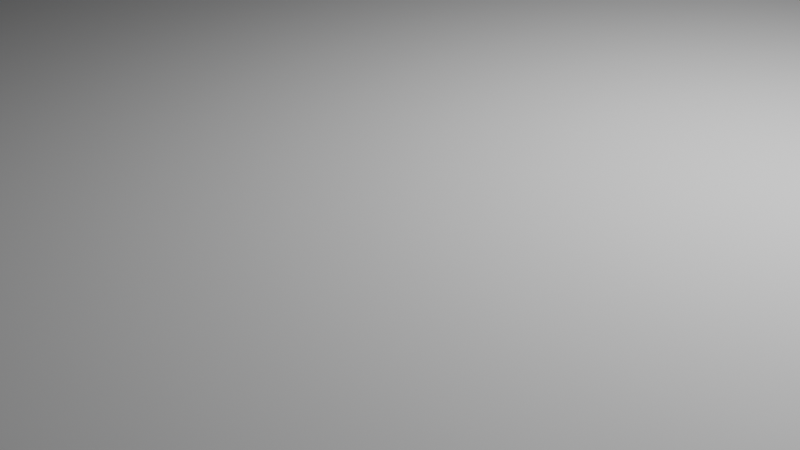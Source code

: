 # Source: CamBoards.blend  (saved by Blender 4.5.90; exported with 4.5.12 LTS)
import bpy
from mathutils import Matrix  # noqa: F401  (used for matrix-valued properties, if any)

bpy.ops.wm.read_factory_settings(use_empty=True)
scene = bpy.context.scene
scene.name = 'Scene'

# ---- collections
col_collection = bpy.data.collections.new('Collection'); scene.collection.children.link(col_collection)
col_camboard = bpy.data.collections.new('CamBoard'); scene.collection.children.link(col_camboard)
col_cam = bpy.data.collections.new('Cam')  # instanced only; not linked into the scene
col_lidars = bpy.data.collections.new('Lidars')  # instanced only; not linked into the scene

# ---- materials (node trees are filled in below, after node groups)
mat_pcb = bpy.data.materials.new('PCB')
mat_socket = bpy.data.materials.new('Socket')
mat_capacitor = bpy.data.materials.new('Capacitor')

# ---- material node trees
mat_socket.use_nodes = True; mat_socket.node_tree.nodes.clear()
_N = mat_socket.node_tree.nodes; _L = mat_socket.node_tree.links
n0 = _N.new('ShaderNodeBsdfPrincipled'); n0.name = 'Generico BSDF'; n0.location = (-200, 100)
n0.inputs[0].default_value = (0.06562, 0.06562, 0.06562, 1.0)
n1 = _N.new('ShaderNodeOutputMaterial'); n1.name = 'Uscita Materiale'; n1.location = (200, 100)
_L.new(n0.outputs[0], n1.inputs[0])
n1.is_active_output = True
mat_capacitor.use_nodes = True; mat_capacitor.node_tree.nodes.clear()
_N = mat_capacitor.node_tree.nodes; _L = mat_capacitor.node_tree.links
n0 = _N.new('ShaderNodeBsdfPrincipled'); n0.name = 'Generico BSDF'; n0.location = (-200, 100)
n0.inputs[0].default_value = (0.003468, 0.2558, 0.8016, 1.0)
n1 = _N.new('ShaderNodeOutputMaterial'); n1.name = 'Uscita Materiale'; n1.location = (200, 100)
_L.new(n0.outputs[0], n1.inputs[0])
n1.is_active_output = True

# ---- world
world_world = bpy.data.worlds.new('World'); scene.world = world_world
world_world.use_nodes = True; world_world.node_tree.nodes.clear()
_N = world_world.node_tree.nodes; _L = world_world.node_tree.links
n0 = _N.new('ShaderNodeOutputWorld'); n0.name = 'World Output'; n0.location = (200, 100)
n1 = _N.new('ShaderNodeBackground'); n1.name = 'Background'; n1.location = (-200, 100)
n1.inputs[0].default_value = (0.05088, 0.05088, 0.05088, 1.0)
_L.new(n1.outputs[0], n0.inputs[0])
n0.is_active_output = True
world_world.color = (0.05088, 0.05088, 0.05088)
world_world.sun_shadow_jitter_overblur = 0.0

# ---- cameras
cam_camera = bpy.data.cameras.new('Camera')
cam_camera.clip_end = 100.0
cam_camera.ortho_scale = 7.314

# ---- lights
light_light = bpy.data.lights.new('Light', 'POINT')
light_light.energy = 1000.0
light_light.shadow_soft_size = 0.1

# ---- meshes
me_cubo = bpy.data.meshes.new('Cubo')
me_cubo.from_pydata([(-0.5, -0.5, 0.0), (-0.5, -0.5, 1.0), (-0.5, 0.5, 0.0), (-0.5, 0.5, 1.0), (0.5, -0.5, 0.0), (0.5, -0.5, 1.0), (0.5, 0.5, 0.0), (0.5, 0.5, 1.0)], [], [(0, 1, 3, 2), (2, 3, 7, 6), (6, 7, 5, 4), (4, 5, 1, 0), (2, 6, 4, 0), (7, 3, 1, 5)])
_uv = me_cubo.uv_layers.new(name='Mappa UV')
_uv.uv.foreach_set('vector', [0.375, 0.0, 0.625, 0.0, 0.625, 0.25, 0.375, 0.25, 0.375, 0.25, 0.625, 0.25, 0.625, 0.5, 0.375, 0.5, 0.375, 0.5, 0.625, 0.5, 0.625, 0.75, 0.375, 0.75, 0.375, 0.75, 0.625, 0.75, 0.625, 1.0, 0.375, 1.0, 0.125, 0.5, 0.375, 0.5, 0.375, 0.75, 0.125, 0.75, 0.625, 0.5, 0.875, 0.5, 0.875, 0.75, 0.625, 0.75])
me_cubo.materials.append(mat_pcb)
me_cubo.update()
me_cubo_002 = bpy.data.meshes.new('Cubo.002')
me_cubo_002.from_pydata([(-0.5, -0.5, 0.0), (-0.5, -0.5, 1.0), (-0.5, 0.5, 0.0), (-0.5, 0.5, 1.0), (0.5, -0.5, 0.0), (0.5, -0.5, 1.0), (0.5, 0.5, 0.0), (0.5, 0.5, 1.0)], [], [(0, 1, 3, 2), (2, 3, 7, 6), (6, 7, 5, 4), (4, 5, 1, 0), (2, 6, 4, 0), (7, 3, 1, 5)])
_uv = me_cubo_002.uv_layers.new(name='Mappa UV')
_uv.uv.foreach_set('vector', [0.375, 0.0, 0.625, 0.0, 0.625, 0.25, 0.375, 0.25, 0.375, 0.25, 0.625, 0.25, 0.625, 0.5, 0.375, 0.5, 0.375, 0.5, 0.625, 0.5, 0.625, 0.75, 0.375, 0.75, 0.375, 0.75, 0.625, 0.75, 0.625, 1.0, 0.375, 1.0, 0.125, 0.5, 0.375, 0.5, 0.375, 0.75, 0.125, 0.75, 0.625, 0.5, 0.875, 0.5, 0.875, 0.75, 0.625, 0.75])
me_cubo_002.materials.append(mat_socket)
me_cubo_002.update()
me_cubo_003 = bpy.data.meshes.new('Cubo.003')
me_cubo_003.from_pydata([(-0.5, -0.5, 0.0), (-0.5, -0.5, 1.0), (-0.5, 0.5, 0.0), (-0.5, 0.5, 1.0), (0.5, -0.5, 0.0), (0.5, -0.5, 1.0), (0.5, 0.5, 0.0), (0.5, 0.5, 1.0)], [], [(0, 1, 3, 2), (2, 3, 7, 6), (6, 7, 5, 4), (4, 5, 1, 0), (2, 6, 4, 0), (7, 3, 1, 5)])
_uv = me_cubo_003.uv_layers.new(name='Mappa UV')
_uv.uv.foreach_set('vector', [0.375, 0.0, 0.625, 0.0, 0.625, 0.25, 0.375, 0.25, 0.375, 0.25, 0.625, 0.25, 0.625, 0.5, 0.375, 0.5, 0.375, 0.5, 0.625, 0.5, 0.625, 0.75, 0.375, 0.75, 0.375, 0.75, 0.625, 0.75, 0.625, 1.0, 0.375, 1.0, 0.125, 0.5, 0.375, 0.5, 0.375, 0.75, 0.125, 0.75, 0.625, 0.5, 0.875, 0.5, 0.875, 0.75, 0.625, 0.75])
me_cubo_003.materials.append(mat_socket)
me_cubo_003.update()
me_cubo_006 = bpy.data.meshes.new('Cubo.006')
me_cubo_006.from_pydata([(-0.5, -0.5, 0.0), (-0.5, -0.5, 1.0), (-0.5, 0.5, 0.0), (-0.5, 0.5, 1.0), (0.5, -0.5, 0.0), (0.5, -0.5, 1.0), (0.5, 0.5, 0.0), (0.5, 0.5, 1.0)], [], [(0, 1, 3, 2), (2, 3, 7, 6), (6, 7, 5, 4), (4, 5, 1, 0), (2, 6, 4, 0), (7, 3, 1, 5)])
_uv = me_cubo_006.uv_layers.new(name='Mappa UV')
_uv.uv.foreach_set('vector', [0.375, 0.0, 0.625, 0.0, 0.625, 0.25, 0.375, 0.25, 0.375, 0.25, 0.625, 0.25, 0.625, 0.5, 0.375, 0.5, 0.375, 0.5, 0.625, 0.5, 0.625, 0.75, 0.375, 0.75, 0.375, 0.75, 0.625, 0.75, 0.625, 1.0, 0.375, 1.0, 0.125, 0.5, 0.375, 0.5, 0.375, 0.75, 0.125, 0.75, 0.625, 0.5, 0.875, 0.5, 0.875, 0.75, 0.625, 0.75])
me_cubo_006.materials.append(mat_socket)
me_cubo_006.update()
me_cubo_007 = bpy.data.meshes.new('Cubo.007')
me_cubo_007.from_pydata([(-0.5, -0.5, 0.0), (-0.5, -0.5, 1.0), (-0.5, 0.5, 0.0), (-0.5, 0.5, 1.0), (0.5, -0.5, 0.0), (0.5, -0.5, 1.0), (0.5, 0.5, 0.0), (0.5, 0.5, 1.0)], [], [(0, 1, 3, 2), (2, 3, 7, 6), (6, 7, 5, 4), (4, 5, 1, 0), (2, 6, 4, 0), (7, 3, 1, 5)])
_uv = me_cubo_007.uv_layers.new(name='Mappa UV')
_uv.uv.foreach_set('vector', [0.375, 0.0, 0.625, 0.0, 0.625, 0.25, 0.375, 0.25, 0.375, 0.25, 0.625, 0.25, 0.625, 0.5, 0.375, 0.5, 0.375, 0.5, 0.625, 0.5, 0.625, 0.75, 0.375, 0.75, 0.375, 0.75, 0.625, 0.75, 0.625, 1.0, 0.375, 1.0, 0.125, 0.5, 0.375, 0.5, 0.375, 0.75, 0.125, 0.75, 0.625, 0.5, 0.875, 0.5, 0.875, 0.75, 0.625, 0.75])
me_cubo_007.materials.append(mat_socket)
me_cubo_007.update()
me_cubo_008 = bpy.data.meshes.new('Cubo.008')
me_cubo_008.from_pydata([(-0.5, -0.5, 0.0), (-0.5, -0.5, 1.0), (-0.5, 0.5, 0.0), (-0.5, 0.5, 1.0), (0.5, -0.5, 0.0), (0.5, -0.5, 1.0), (0.5, 0.5, 0.0), (0.5, 0.5, 1.0)], [], [(0, 1, 3, 2), (2, 3, 7, 6), (6, 7, 5, 4), (4, 5, 1, 0), (2, 6, 4, 0), (7, 3, 1, 5)])
_uv = me_cubo_008.uv_layers.new(name='Mappa UV')
_uv.uv.foreach_set('vector', [0.375, 0.0, 0.625, 0.0, 0.625, 0.25, 0.375, 0.25, 0.375, 0.25, 0.625, 0.25, 0.625, 0.5, 0.375, 0.5, 0.375, 0.5, 0.625, 0.5, 0.625, 0.75, 0.375, 0.75, 0.375, 0.75, 0.625, 0.75, 0.625, 1.0, 0.375, 1.0, 0.125, 0.5, 0.375, 0.5, 0.375, 0.75, 0.125, 0.75, 0.625, 0.5, 0.875, 0.5, 0.875, 0.75, 0.625, 0.75])
me_cubo_008.materials.append(mat_capacitor)
me_cubo_008.update()
me_cilindro_002 = bpy.data.meshes.new('Cilindro.002')
me_cilindro_002.from_pydata([(0.0, 0.5, 0.0), (0.0, 0.5, 1.0), (0.09755, 0.4904, 0.0), (0.09755, 0.4904, 1.0), (0.1913, 0.4619, 0.0), (0.1913, 0.4619, 1.0), (0.2778, 0.4157, 0.0), (0.2778, 0.4157, 1.0), (0.3536, 0.3536, 0.0), (0.3536, 0.3536, 1.0), (0.4157, 0.2778, 0.0), (0.4157, 0.2778, 1.0), (0.4619, 0.1913, 0.0), (0.4619, 0.1913, 1.0), (0.4904, 0.09755, 0.0), (0.4904, 0.09755, 1.0), (0.5, 0.0, 0.0), (0.5, 0.0, 1.0), (0.4904, -0.09755, 0.0), (0.4904, -0.09755, 1.0), (0.4619, -0.1913, 0.0), (0.4619, -0.1913, 1.0), (0.4157, -0.2778, 0.0), (0.4157, -0.2778, 1.0), (0.3536, -0.3536, 0.0), (0.3536, -0.3536, 1.0), (0.2778, -0.4157, 0.0), (0.2778, -0.4157, 1.0), (0.1913, -0.4619, 0.0), (0.1913, -0.4619, 1.0), (0.09755, -0.4904, 0.0), (0.09755, -0.4904, 1.0), (0.0, -0.5, 0.0), (0.0, -0.5, 1.0), (-0.09755, -0.4904, 0.0), (-0.09755, -0.4904, 1.0), (-0.1913, -0.4619, 0.0), (-0.1913, -0.4619, 1.0), (-0.2778, -0.4157, 0.0), (-0.2778, -0.4157, 1.0), (-0.3536, -0.3536, 0.0), (-0.3536, -0.3536, 1.0), (-0.4157, -0.2778, 0.0), (-0.4157, -0.2778, 1.0), (-0.4619, -0.1913, 0.0), (-0.4619, -0.1913, 1.0), (-0.4904, -0.09755, 0.0), (-0.4904, -0.09755, 1.0), (-0.5, 0.0, 0.0), (-0.5, 0.0, 1.0), (-0.4904, 0.09755, 0.0), (-0.4904, 0.09755, 1.0), (-0.4619, 0.1913, 0.0), (-0.4619, 0.1913, 1.0), (-0.4157, 0.2778, 0.0), (-0.4157, 0.2778, 1.0), (-0.3536, 0.3536, 0.0), (-0.3536, 0.3536, 1.0), (-0.2778, 0.4157, 0.0), (-0.2778, 0.4157, 1.0), (-0.1913, 0.4619, 0.0), (-0.1913, 0.4619, 1.0), (-0.09755, 0.4904, 0.0), (-0.09755, 0.4904, 1.0)], [], [(0, 1, 3, 2), (2, 3, 5, 4), (4, 5, 7, 6), (6, 7, 9, 8), (8, 9, 11, 10), (10, 11, 13, 12), (12, 13, 15, 14), (14, 15, 17, 16), (16, 17, 19, 18), (18, 19, 21, 20), (20, 21, 23, 22), (22, 23, 25, 24), (24, 25, 27, 26), (26, 27, 29, 28), (28, 29, 31, 30), (30, 31, 33, 32), (32, 33, 35, 34), (34, 35, 37, 36), (36, 37, 39, 38), (38, 39, 41, 40), (40, 41, 43, 42), (42, 43, 45, 44), (44, 45, 47, 46), (46, 47, 49, 48), (48, 49, 51, 50), (50, 51, 53, 52), (52, 53, 55, 54), (54, 55, 57, 56), (56, 57, 59, 58), (58, 59, 61, 60), (3, 1, 63, 61, 59, 57, 55, 53, 51, 49, 47, 45, 43, 41, 39, 37, 35, 33, 31, 29, 27, 25, 23, 21, 19, 17, 15, 13, 11, 9, 7, 5), (60, 61, 63, 62), (62, 63, 1, 0), (0, 2, 4, 6, 8, 10, 12, 14, 16, 18, 20, 22, 24, 26, 28, 30, 32, 34, 36, 38, 40, 42, 44, 46, 48, 50, 52, 54, 56, 58, 60, 62)])
_uv = me_cilindro_002.uv_layers.new(name='Mappa UV')
_uv.uv.foreach_set('vector', [1.0, 0.5, 1.0, 1.0, 0.9688, 1.0, 0.9688, 0.5, 0.9688, 0.5, 0.9688, 1.0, 0.9375, 1.0, 0.9375, 0.5, 0.9375, 0.5, 0.9375, 1.0, 0.9062, 1.0, 0.9062, 0.5, 0.9062, 0.5, 0.9062, 1.0, 0.875, 1.0, 0.875, 0.5, 0.875, 0.5, 0.875, 1.0, 0.8438, 1.0, 0.8438, 0.5, 0.8438, 0.5, 0.8438, 1.0, 0.8125, 1.0, 0.8125, 0.5, 0.8125, 0.5, 0.8125, 1.0, 0.7812, 1.0, 0.7812, 0.5, 0.7812, 0.5, 0.7812, 1.0, 0.75, 1.0, 0.75, 0.5, 0.75, 0.5, 0.75, 1.0, 0.7188, 1.0, 0.7188, 0.5, 0.7188, 0.5, 0.7188, 1.0, 0.6875, 1.0, 0.6875, 0.5, 0.6875, 0.5, 0.6875, 1.0, 0.6562, 1.0, 0.6562, 0.5, 0.6562, 0.5, 0.6562, 1.0, 0.625, 1.0, 0.625, 0.5, 0.625, 0.5, 0.625, 1.0, 0.5938, 1.0, 0.5938, 0.5, 0.5938, 0.5, 0.5938, 1.0, 0.5625, 1.0, 0.5625, 0.5, 0.5625, 0.5, 0.5625, 1.0, 0.5312, 1.0, 0.5312, 0.5, 0.5312, 0.5, 0.5312, 1.0, 0.5, 1.0, 0.5, 0.5, 0.5, 0.5, 0.5, 1.0, 0.4688, 1.0, 0.4688, 0.5, 0.4688, 0.5, 0.4688, 1.0, 0.4375, 1.0, 0.4375, 0.5, 0.4375, 0.5, 0.4375, 1.0, 0.4062, 1.0, 0.4062, 0.5, 0.4062, 0.5, 0.4062, 1.0, 0.375, 1.0, 0.375, 0.5, 0.375, 0.5, 0.375, 1.0, 0.3438, 1.0, 0.3438, 0.5, 0.3438, 0.5, 0.3438, 1.0, 0.3125, 1.0, 0.3125, 0.5, 0.3125, 0.5, 0.3125, 1.0, 0.2812, 1.0, 0.2812, 0.5, 0.2812, 0.5, 0.2812, 1.0, 0.25, 1.0, 0.25, 0.5, 0.25, 0.5, 0.25, 1.0, 0.2188, 1.0, 0.2188, 0.5, 0.2188, 0.5, 0.2188, 1.0, 0.1875, 1.0, 0.1875, 0.5, 0.1875, 0.5, 0.1875, 1.0, 0.1562, 1.0, 0.1562, 0.5, 0.1562, 0.5, 0.1562, 1.0, 0.125, 1.0, 0.125, 0.5, 0.125, 0.5, 0.125, 1.0, 0.09375, 1.0, 0.09375, 0.5, 0.09375, 0.5, 0.09375, 1.0, 0.0625, 1.0, 0.0625, 0.5, 0.2968, 0.4854, 0.25, 0.49, 0.2032, 0.4854, 0.1582, 0.4717, 0.1167, 0.4496, 0.08029, 0.4197, 0.05045, 0.3833, 0.02827, 0.3418, 0.01461, 0.2968, 0.01, 0.25, 0.01461, 0.2032, 0.02827, 0.1582, 0.05045, 0.1167, 0.08029, 0.08029, 0.1167, 0.05045, 0.1582, 0.02827, 0.2032, 0.01461, 0.25, 0.01, 0.2968, 0.01461, 0.3418, 0.02827, 0.3833, 0.05045, 0.4197, 0.08029, 0.4496, 0.1167, 0.4717, 0.1582, 0.4854, 0.2032, 0.49, 0.25, 0.4854, 0.2968, 0.4717, 0.3418, 0.4496, 0.3833, 0.4197, 0.4197, 0.3833, 0.4496, 0.3418, 0.4717, 0.0625, 0.5, 0.0625, 1.0, 0.03125, 1.0, 0.03125, 0.5, 0.03125, 0.5, 0.03125, 1.0, 0.0, 1.0, 0.0, 0.5, 0.75, 0.49, 0.7968, 0.4854, 0.8418, 0.4717, 0.8833, 0.4496, 0.9197, 0.4197, 0.9496, 0.3833, 0.9717, 0.3418, 0.9854, 0.2968, 0.99, 0.25, 0.9854, 0.2032, 0.9717, 0.1582, 0.9496, 0.1167, 0.9197, 0.08029, 0.8833, 0.05045, 0.8418, 0.02827, 0.7968, 0.01461, 0.75, 0.01, 0.7032, 0.01461, 0.6582, 0.02827, 0.6167, 0.05045, 0.5803, 0.08029, 0.5504, 0.1167, 0.5283, 0.1582, 0.5146, 0.2032, 0.51, 0.25, 0.5146, 0.2968, 0.5283, 0.3418, 0.5504, 0.3833, 0.5803, 0.4197, 0.6167, 0.4496, 0.6582, 0.4717, 0.7032, 0.4854])
me_cilindro_002.materials.append(mat_capacitor)
me_cilindro_002.update()
me_cilindro_001 = bpy.data.meshes.new('Cilindro.001')
me_cilindro_001.from_pydata([(0.0, 0.5, 0.0), (0.0, 0.5, 1.0), (0.09755, 0.4904, 0.0), (0.09755, 0.4904, 1.0), (0.1913, 0.4619, 0.0), (0.1913, 0.4619, 1.0), (0.2778, 0.4157, 0.0), (0.2778, 0.4157, 1.0), (0.3536, 0.3536, 0.0), (0.3536, 0.3536, 1.0), (0.4157, 0.2778, 0.0), (0.4157, 0.2778, 1.0), (0.4619, 0.1913, 0.0), (0.4619, 0.1913, 1.0), (0.4904, 0.09755, 0.0), (0.4904, 0.09755, 1.0), (0.5, 0.0, 0.0), (0.5, 0.0, 1.0), (0.4904, -0.09755, 0.0), (0.4904, -0.09755, 1.0), (0.4619, -0.1913, 0.0), (0.4619, -0.1913, 1.0), (0.4157, -0.2778, 0.0), (0.4157, -0.2778, 1.0), (0.3536, -0.3536, 0.0), (0.3536, -0.3536, 1.0), (0.2778, -0.4157, 0.0), (0.2778, -0.4157, 1.0), (0.1913, -0.4619, 0.0), (0.1913, -0.4619, 1.0), (0.09755, -0.4904, 0.0), (0.09755, -0.4904, 1.0), (0.0, -0.5, 0.0), (0.0, -0.5, 1.0), (-0.09755, -0.4904, 0.0), (-0.09755, -0.4904, 1.0), (-0.1913, -0.4619, 0.0), (-0.1913, -0.4619, 1.0), (-0.2778, -0.4157, 0.0), (-0.2778, -0.4157, 1.0), (-0.3536, -0.3536, 0.0), (-0.3536, -0.3536, 1.0), (-0.4157, -0.2778, 0.0), (-0.4157, -0.2778, 1.0), (-0.4619, -0.1913, 0.0), (-0.4619, -0.1913, 1.0), (-0.4904, -0.09755, 0.0), (-0.4904, -0.09755, 1.0), (-0.5, 0.0, 0.0), (-0.5, 0.0, 1.0), (-0.4904, 0.09755, 0.0), (-0.4904, 0.09755, 1.0), (-0.4619, 0.1913, 0.0), (-0.4619, 0.1913, 1.0), (-0.4157, 0.2778, 0.0), (-0.4157, 0.2778, 1.0), (-0.3536, 0.3536, 0.0), (-0.3536, 0.3536, 1.0), (-0.2778, 0.4157, 0.0), (-0.2778, 0.4157, 1.0), (-0.1913, 0.4619, 0.0), (-0.1913, 0.4619, 1.0), (-0.09755, 0.4904, 0.0), (-0.09755, 0.4904, 1.0)], [], [(0, 1, 3, 2), (2, 3, 5, 4), (4, 5, 7, 6), (6, 7, 9, 8), (8, 9, 11, 10), (10, 11, 13, 12), (12, 13, 15, 14), (14, 15, 17, 16), (16, 17, 19, 18), (18, 19, 21, 20), (20, 21, 23, 22), (22, 23, 25, 24), (24, 25, 27, 26), (26, 27, 29, 28), (28, 29, 31, 30), (30, 31, 33, 32), (32, 33, 35, 34), (34, 35, 37, 36), (36, 37, 39, 38), (38, 39, 41, 40), (40, 41, 43, 42), (42, 43, 45, 44), (44, 45, 47, 46), (46, 47, 49, 48), (48, 49, 51, 50), (50, 51, 53, 52), (52, 53, 55, 54), (54, 55, 57, 56), (56, 57, 59, 58), (58, 59, 61, 60), (3, 1, 63, 61, 59, 57, 55, 53, 51, 49, 47, 45, 43, 41, 39, 37, 35, 33, 31, 29, 27, 25, 23, 21, 19, 17, 15, 13, 11, 9, 7, 5), (60, 61, 63, 62), (62, 63, 1, 0), (0, 2, 4, 6, 8, 10, 12, 14, 16, 18, 20, 22, 24, 26, 28, 30, 32, 34, 36, 38, 40, 42, 44, 46, 48, 50, 52, 54, 56, 58, 60, 62)])
_uv = me_cilindro_001.uv_layers.new(name='Mappa UV')
_uv.uv.foreach_set('vector', [1.0, 0.5, 1.0, 1.0, 0.9688, 1.0, 0.9688, 0.5, 0.9688, 0.5, 0.9688, 1.0, 0.9375, 1.0, 0.9375, 0.5, 0.9375, 0.5, 0.9375, 1.0, 0.9062, 1.0, 0.9062, 0.5, 0.9062, 0.5, 0.9062, 1.0, 0.875, 1.0, 0.875, 0.5, 0.875, 0.5, 0.875, 1.0, 0.8438, 1.0, 0.8438, 0.5, 0.8438, 0.5, 0.8438, 1.0, 0.8125, 1.0, 0.8125, 0.5, 0.8125, 0.5, 0.8125, 1.0, 0.7812, 1.0, 0.7812, 0.5, 0.7812, 0.5, 0.7812, 1.0, 0.75, 1.0, 0.75, 0.5, 0.75, 0.5, 0.75, 1.0, 0.7188, 1.0, 0.7188, 0.5, 0.7188, 0.5, 0.7188, 1.0, 0.6875, 1.0, 0.6875, 0.5, 0.6875, 0.5, 0.6875, 1.0, 0.6562, 1.0, 0.6562, 0.5, 0.6562, 0.5, 0.6562, 1.0, 0.625, 1.0, 0.625, 0.5, 0.625, 0.5, 0.625, 1.0, 0.5938, 1.0, 0.5938, 0.5, 0.5938, 0.5, 0.5938, 1.0, 0.5625, 1.0, 0.5625, 0.5, 0.5625, 0.5, 0.5625, 1.0, 0.5312, 1.0, 0.5312, 0.5, 0.5312, 0.5, 0.5312, 1.0, 0.5, 1.0, 0.5, 0.5, 0.5, 0.5, 0.5, 1.0, 0.4688, 1.0, 0.4688, 0.5, 0.4688, 0.5, 0.4688, 1.0, 0.4375, 1.0, 0.4375, 0.5, 0.4375, 0.5, 0.4375, 1.0, 0.4062, 1.0, 0.4062, 0.5, 0.4062, 0.5, 0.4062, 1.0, 0.375, 1.0, 0.375, 0.5, 0.375, 0.5, 0.375, 1.0, 0.3438, 1.0, 0.3438, 0.5, 0.3438, 0.5, 0.3438, 1.0, 0.3125, 1.0, 0.3125, 0.5, 0.3125, 0.5, 0.3125, 1.0, 0.2812, 1.0, 0.2812, 0.5, 0.2812, 0.5, 0.2812, 1.0, 0.25, 1.0, 0.25, 0.5, 0.25, 0.5, 0.25, 1.0, 0.2188, 1.0, 0.2188, 0.5, 0.2188, 0.5, 0.2188, 1.0, 0.1875, 1.0, 0.1875, 0.5, 0.1875, 0.5, 0.1875, 1.0, 0.1562, 1.0, 0.1562, 0.5, 0.1562, 0.5, 0.1562, 1.0, 0.125, 1.0, 0.125, 0.5, 0.125, 0.5, 0.125, 1.0, 0.09375, 1.0, 0.09375, 0.5, 0.09375, 0.5, 0.09375, 1.0, 0.0625, 1.0, 0.0625, 0.5, 0.2968, 0.4854, 0.25, 0.49, 0.2032, 0.4854, 0.1582, 0.4717, 0.1167, 0.4496, 0.08029, 0.4197, 0.05045, 0.3833, 0.02827, 0.3418, 0.01461, 0.2968, 0.01, 0.25, 0.01461, 0.2032, 0.02827, 0.1582, 0.05045, 0.1167, 0.08029, 0.08029, 0.1167, 0.05045, 0.1582, 0.02827, 0.2032, 0.01461, 0.25, 0.01, 0.2968, 0.01461, 0.3418, 0.02827, 0.3833, 0.05045, 0.4197, 0.08029, 0.4496, 0.1167, 0.4717, 0.1582, 0.4854, 0.2032, 0.49, 0.25, 0.4854, 0.2968, 0.4717, 0.3418, 0.4496, 0.3833, 0.4197, 0.4197, 0.3833, 0.4496, 0.3418, 0.4717, 0.0625, 0.5, 0.0625, 1.0, 0.03125, 1.0, 0.03125, 0.5, 0.03125, 0.5, 0.03125, 1.0, 0.0, 1.0, 0.0, 0.5, 0.75, 0.49, 0.7968, 0.4854, 0.8418, 0.4717, 0.8833, 0.4496, 0.9197, 0.4197, 0.9496, 0.3833, 0.9717, 0.3418, 0.9854, 0.2968, 0.99, 0.25, 0.9854, 0.2032, 0.9717, 0.1582, 0.9496, 0.1167, 0.9197, 0.08029, 0.8833, 0.05045, 0.8418, 0.02827, 0.7968, 0.01461, 0.75, 0.01, 0.7032, 0.01461, 0.6582, 0.02827, 0.6167, 0.05045, 0.5803, 0.08029, 0.5504, 0.1167, 0.5283, 0.1582, 0.5146, 0.2032, 0.51, 0.25, 0.5146, 0.2968, 0.5283, 0.3418, 0.5504, 0.3833, 0.5803, 0.4197, 0.6167, 0.4496, 0.6582, 0.4717, 0.7032, 0.4854])
me_cilindro_001.materials.append(mat_capacitor)
me_cilindro_001.update()
me_cilindro_003 = bpy.data.meshes.new('Cilindro.003')
me_cilindro_003.from_pydata([(0.0, 0.5, 0.0), (0.0, 0.5, 1.0), (0.09755, 0.4904, 0.0), (0.09755, 0.4904, 1.0), (0.1913, 0.4619, 0.0), (0.1913, 0.4619, 1.0), (0.2778, 0.4157, 0.0), (0.2778, 0.4157, 1.0), (0.3536, 0.3536, 0.0), (0.3536, 0.3536, 1.0), (0.4157, 0.2778, 0.0), (0.4157, 0.2778, 1.0), (0.4619, 0.1913, 0.0), (0.4619, 0.1913, 1.0), (0.4904, 0.09755, 0.0), (0.4904, 0.09755, 1.0), (0.5, 0.0, 0.0), (0.5, 0.0, 1.0), (0.4904, -0.09755, 0.0), (0.4904, -0.09755, 1.0), (0.4619, -0.1913, 0.0), (0.4619, -0.1913, 1.0), (0.4157, -0.2778, 0.0), (0.4157, -0.2778, 1.0), (0.3536, -0.3536, 0.0), (0.3536, -0.3536, 1.0), (0.2778, -0.4157, 0.0), (0.2778, -0.4157, 1.0), (0.1913, -0.4619, 0.0), (0.1913, -0.4619, 1.0), (0.09755, -0.4904, 0.0), (0.09755, -0.4904, 1.0), (0.0, -0.5, 0.0), (0.0, -0.5, 1.0), (-0.09755, -0.4904, 0.0), (-0.09755, -0.4904, 1.0), (-0.1913, -0.4619, 0.0), (-0.1913, -0.4619, 1.0), (-0.2778, -0.4157, 0.0), (-0.2778, -0.4157, 1.0), (-0.3536, -0.3536, 0.0), (-0.3536, -0.3536, 1.0), (-0.4157, -0.2778, 0.0), (-0.4157, -0.2778, 1.0), (-0.4619, -0.1913, 0.0), (-0.4619, -0.1913, 1.0), (-0.4904, -0.09755, 0.0), (-0.4904, -0.09755, 1.0), (-0.5, 0.0, 0.0), (-0.5, 0.0, 1.0), (-0.4904, 0.09755, 0.0), (-0.4904, 0.09755, 1.0), (-0.4619, 0.1913, 0.0), (-0.4619, 0.1913, 1.0), (-0.4157, 0.2778, 0.0), (-0.4157, 0.2778, 1.0), (-0.3536, 0.3536, 0.0), (-0.3536, 0.3536, 1.0), (-0.2778, 0.4157, 0.0), (-0.2778, 0.4157, 1.0), (-0.1913, 0.4619, 0.0), (-0.1913, 0.4619, 1.0), (-0.09755, 0.4904, 0.0), (-0.09755, 0.4904, 1.0)], [], [(0, 1, 3, 2), (2, 3, 5, 4), (4, 5, 7, 6), (6, 7, 9, 8), (8, 9, 11, 10), (10, 11, 13, 12), (12, 13, 15, 14), (14, 15, 17, 16), (16, 17, 19, 18), (18, 19, 21, 20), (20, 21, 23, 22), (22, 23, 25, 24), (24, 25, 27, 26), (26, 27, 29, 28), (28, 29, 31, 30), (30, 31, 33, 32), (32, 33, 35, 34), (34, 35, 37, 36), (36, 37, 39, 38), (38, 39, 41, 40), (40, 41, 43, 42), (42, 43, 45, 44), (44, 45, 47, 46), (46, 47, 49, 48), (48, 49, 51, 50), (50, 51, 53, 52), (52, 53, 55, 54), (54, 55, 57, 56), (56, 57, 59, 58), (58, 59, 61, 60), (3, 1, 63, 61, 59, 57, 55, 53, 51, 49, 47, 45, 43, 41, 39, 37, 35, 33, 31, 29, 27, 25, 23, 21, 19, 17, 15, 13, 11, 9, 7, 5), (60, 61, 63, 62), (62, 63, 1, 0), (0, 2, 4, 6, 8, 10, 12, 14, 16, 18, 20, 22, 24, 26, 28, 30, 32, 34, 36, 38, 40, 42, 44, 46, 48, 50, 52, 54, 56, 58, 60, 62)])
_uv = me_cilindro_003.uv_layers.new(name='Mappa UV')
_uv.uv.foreach_set('vector', [1.0, 0.5, 1.0, 1.0, 0.9688, 1.0, 0.9688, 0.5, 0.9688, 0.5, 0.9688, 1.0, 0.9375, 1.0, 0.9375, 0.5, 0.9375, 0.5, 0.9375, 1.0, 0.9062, 1.0, 0.9062, 0.5, 0.9062, 0.5, 0.9062, 1.0, 0.875, 1.0, 0.875, 0.5, 0.875, 0.5, 0.875, 1.0, 0.8438, 1.0, 0.8438, 0.5, 0.8438, 0.5, 0.8438, 1.0, 0.8125, 1.0, 0.8125, 0.5, 0.8125, 0.5, 0.8125, 1.0, 0.7812, 1.0, 0.7812, 0.5, 0.7812, 0.5, 0.7812, 1.0, 0.75, 1.0, 0.75, 0.5, 0.75, 0.5, 0.75, 1.0, 0.7188, 1.0, 0.7188, 0.5, 0.7188, 0.5, 0.7188, 1.0, 0.6875, 1.0, 0.6875, 0.5, 0.6875, 0.5, 0.6875, 1.0, 0.6562, 1.0, 0.6562, 0.5, 0.6562, 0.5, 0.6562, 1.0, 0.625, 1.0, 0.625, 0.5, 0.625, 0.5, 0.625, 1.0, 0.5938, 1.0, 0.5938, 0.5, 0.5938, 0.5, 0.5938, 1.0, 0.5625, 1.0, 0.5625, 0.5, 0.5625, 0.5, 0.5625, 1.0, 0.5312, 1.0, 0.5312, 0.5, 0.5312, 0.5, 0.5312, 1.0, 0.5, 1.0, 0.5, 0.5, 0.5, 0.5, 0.5, 1.0, 0.4688, 1.0, 0.4688, 0.5, 0.4688, 0.5, 0.4688, 1.0, 0.4375, 1.0, 0.4375, 0.5, 0.4375, 0.5, 0.4375, 1.0, 0.4062, 1.0, 0.4062, 0.5, 0.4062, 0.5, 0.4062, 1.0, 0.375, 1.0, 0.375, 0.5, 0.375, 0.5, 0.375, 1.0, 0.3438, 1.0, 0.3438, 0.5, 0.3438, 0.5, 0.3438, 1.0, 0.3125, 1.0, 0.3125, 0.5, 0.3125, 0.5, 0.3125, 1.0, 0.2812, 1.0, 0.2812, 0.5, 0.2812, 0.5, 0.2812, 1.0, 0.25, 1.0, 0.25, 0.5, 0.25, 0.5, 0.25, 1.0, 0.2188, 1.0, 0.2188, 0.5, 0.2188, 0.5, 0.2188, 1.0, 0.1875, 1.0, 0.1875, 0.5, 0.1875, 0.5, 0.1875, 1.0, 0.1562, 1.0, 0.1562, 0.5, 0.1562, 0.5, 0.1562, 1.0, 0.125, 1.0, 0.125, 0.5, 0.125, 0.5, 0.125, 1.0, 0.09375, 1.0, 0.09375, 0.5, 0.09375, 0.5, 0.09375, 1.0, 0.0625, 1.0, 0.0625, 0.5, 0.2968, 0.4854, 0.25, 0.49, 0.2032, 0.4854, 0.1582, 0.4717, 0.1167, 0.4496, 0.08029, 0.4197, 0.05045, 0.3833, 0.02827, 0.3418, 0.01461, 0.2968, 0.01, 0.25, 0.01461, 0.2032, 0.02827, 0.1582, 0.05045, 0.1167, 0.08029, 0.08029, 0.1167, 0.05045, 0.1582, 0.02827, 0.2032, 0.01461, 0.25, 0.01, 0.2968, 0.01461, 0.3418, 0.02827, 0.3833, 0.05045, 0.4197, 0.08029, 0.4496, 0.1167, 0.4717, 0.1582, 0.4854, 0.2032, 0.49, 0.25, 0.4854, 0.2968, 0.4717, 0.3418, 0.4496, 0.3833, 0.4197, 0.4197, 0.3833, 0.4496, 0.3418, 0.4717, 0.0625, 0.5, 0.0625, 1.0, 0.03125, 1.0, 0.03125, 0.5, 0.03125, 0.5, 0.03125, 1.0, 0.0, 1.0, 0.0, 0.5, 0.75, 0.49, 0.7968, 0.4854, 0.8418, 0.4717, 0.8833, 0.4496, 0.9197, 0.4197, 0.9496, 0.3833, 0.9717, 0.3418, 0.9854, 0.2968, 0.99, 0.25, 0.9854, 0.2032, 0.9717, 0.1582, 0.9496, 0.1167, 0.9197, 0.08029, 0.8833, 0.05045, 0.8418, 0.02827, 0.7968, 0.01461, 0.75, 0.01, 0.7032, 0.01461, 0.6582, 0.02827, 0.6167, 0.05045, 0.5803, 0.08029, 0.5504, 0.1167, 0.5283, 0.1582, 0.5146, 0.2032, 0.51, 0.25, 0.5146, 0.2968, 0.5283, 0.3418, 0.5504, 0.3833, 0.5803, 0.4197, 0.6167, 0.4496, 0.6582, 0.4717, 0.7032, 0.4854])
me_cilindro_003.materials.append(mat_capacitor)
me_cilindro_003.update()
me_cilindro_004 = bpy.data.meshes.new('Cilindro.004')
me_cilindro_004.from_pydata([(0.0, 0.5, 0.0), (0.0, 0.5, 1.0), (0.09755, 0.4904, 0.0), (0.09755, 0.4904, 1.0), (0.1913, 0.4619, 0.0), (0.1913, 0.4619, 1.0), (0.2778, 0.4157, 0.0), (0.2778, 0.4157, 1.0), (0.3536, 0.3536, 0.0), (0.3536, 0.3536, 1.0), (0.4157, 0.2778, 0.0), (0.4157, 0.2778, 1.0), (0.4619, 0.1913, 0.0), (0.4619, 0.1913, 1.0), (0.4904, 0.09755, 0.0), (0.4904, 0.09755, 1.0), (0.5, 0.0, 0.0), (0.5, 0.0, 1.0), (0.4904, -0.09755, 0.0), (0.4904, -0.09755, 1.0), (0.4619, -0.1913, 0.0), (0.4619, -0.1913, 1.0), (0.4157, -0.2778, 0.0), (0.4157, -0.2778, 1.0), (0.3536, -0.3536, 0.0), (0.3536, -0.3536, 1.0), (0.2778, -0.4157, 0.0), (0.2778, -0.4157, 1.0), (0.1913, -0.4619, 0.0), (0.1913, -0.4619, 1.0), (0.09755, -0.4904, 0.0), (0.09755, -0.4904, 1.0), (0.0, -0.5, 0.0), (0.0, -0.5, 1.0), (-0.09755, -0.4904, 0.0), (-0.09755, -0.4904, 1.0), (-0.1913, -0.4619, 0.0), (-0.1913, -0.4619, 1.0), (-0.2778, -0.4157, 0.0), (-0.2778, -0.4157, 1.0), (-0.3536, -0.3536, 0.0), (-0.3536, -0.3536, 1.0), (-0.4157, -0.2778, 0.0), (-0.4157, -0.2778, 1.0), (-0.4619, -0.1913, 0.0), (-0.4619, -0.1913, 1.0), (-0.4904, -0.09755, 0.0), (-0.4904, -0.09755, 1.0), (-0.5, 0.0, 0.0), (-0.5, 0.0, 1.0), (-0.4904, 0.09755, 0.0), (-0.4904, 0.09755, 1.0), (-0.4619, 0.1913, 0.0), (-0.4619, 0.1913, 1.0), (-0.4157, 0.2778, 0.0), (-0.4157, 0.2778, 1.0), (-0.3536, 0.3536, 0.0), (-0.3536, 0.3536, 1.0), (-0.2778, 0.4157, 0.0), (-0.2778, 0.4157, 1.0), (-0.1913, 0.4619, 0.0), (-0.1913, 0.4619, 1.0), (-0.09755, 0.4904, 0.0), (-0.09755, 0.4904, 1.0)], [], [(0, 1, 3, 2), (2, 3, 5, 4), (4, 5, 7, 6), (6, 7, 9, 8), (8, 9, 11, 10), (10, 11, 13, 12), (12, 13, 15, 14), (14, 15, 17, 16), (16, 17, 19, 18), (18, 19, 21, 20), (20, 21, 23, 22), (22, 23, 25, 24), (24, 25, 27, 26), (26, 27, 29, 28), (28, 29, 31, 30), (30, 31, 33, 32), (32, 33, 35, 34), (34, 35, 37, 36), (36, 37, 39, 38), (38, 39, 41, 40), (40, 41, 43, 42), (42, 43, 45, 44), (44, 45, 47, 46), (46, 47, 49, 48), (48, 49, 51, 50), (50, 51, 53, 52), (52, 53, 55, 54), (54, 55, 57, 56), (56, 57, 59, 58), (58, 59, 61, 60), (3, 1, 63, 61, 59, 57, 55, 53, 51, 49, 47, 45, 43, 41, 39, 37, 35, 33, 31, 29, 27, 25, 23, 21, 19, 17, 15, 13, 11, 9, 7, 5), (60, 61, 63, 62), (62, 63, 1, 0), (0, 2, 4, 6, 8, 10, 12, 14, 16, 18, 20, 22, 24, 26, 28, 30, 32, 34, 36, 38, 40, 42, 44, 46, 48, 50, 52, 54, 56, 58, 60, 62)])
_uv = me_cilindro_004.uv_layers.new(name='Mappa UV')
_uv.uv.foreach_set('vector', [1.0, 0.5, 1.0, 1.0, 0.9688, 1.0, 0.9688, 0.5, 0.9688, 0.5, 0.9688, 1.0, 0.9375, 1.0, 0.9375, 0.5, 0.9375, 0.5, 0.9375, 1.0, 0.9062, 1.0, 0.9062, 0.5, 0.9062, 0.5, 0.9062, 1.0, 0.875, 1.0, 0.875, 0.5, 0.875, 0.5, 0.875, 1.0, 0.8438, 1.0, 0.8438, 0.5, 0.8438, 0.5, 0.8438, 1.0, 0.8125, 1.0, 0.8125, 0.5, 0.8125, 0.5, 0.8125, 1.0, 0.7812, 1.0, 0.7812, 0.5, 0.7812, 0.5, 0.7812, 1.0, 0.75, 1.0, 0.75, 0.5, 0.75, 0.5, 0.75, 1.0, 0.7188, 1.0, 0.7188, 0.5, 0.7188, 0.5, 0.7188, 1.0, 0.6875, 1.0, 0.6875, 0.5, 0.6875, 0.5, 0.6875, 1.0, 0.6562, 1.0, 0.6562, 0.5, 0.6562, 0.5, 0.6562, 1.0, 0.625, 1.0, 0.625, 0.5, 0.625, 0.5, 0.625, 1.0, 0.5938, 1.0, 0.5938, 0.5, 0.5938, 0.5, 0.5938, 1.0, 0.5625, 1.0, 0.5625, 0.5, 0.5625, 0.5, 0.5625, 1.0, 0.5312, 1.0, 0.5312, 0.5, 0.5312, 0.5, 0.5312, 1.0, 0.5, 1.0, 0.5, 0.5, 0.5, 0.5, 0.5, 1.0, 0.4688, 1.0, 0.4688, 0.5, 0.4688, 0.5, 0.4688, 1.0, 0.4375, 1.0, 0.4375, 0.5, 0.4375, 0.5, 0.4375, 1.0, 0.4062, 1.0, 0.4062, 0.5, 0.4062, 0.5, 0.4062, 1.0, 0.375, 1.0, 0.375, 0.5, 0.375, 0.5, 0.375, 1.0, 0.3438, 1.0, 0.3438, 0.5, 0.3438, 0.5, 0.3438, 1.0, 0.3125, 1.0, 0.3125, 0.5, 0.3125, 0.5, 0.3125, 1.0, 0.2812, 1.0, 0.2812, 0.5, 0.2812, 0.5, 0.2812, 1.0, 0.25, 1.0, 0.25, 0.5, 0.25, 0.5, 0.25, 1.0, 0.2188, 1.0, 0.2188, 0.5, 0.2188, 0.5, 0.2188, 1.0, 0.1875, 1.0, 0.1875, 0.5, 0.1875, 0.5, 0.1875, 1.0, 0.1562, 1.0, 0.1562, 0.5, 0.1562, 0.5, 0.1562, 1.0, 0.125, 1.0, 0.125, 0.5, 0.125, 0.5, 0.125, 1.0, 0.09375, 1.0, 0.09375, 0.5, 0.09375, 0.5, 0.09375, 1.0, 0.0625, 1.0, 0.0625, 0.5, 0.2968, 0.4854, 0.25, 0.49, 0.2032, 0.4854, 0.1582, 0.4717, 0.1167, 0.4496, 0.08029, 0.4197, 0.05045, 0.3833, 0.02827, 0.3418, 0.01461, 0.2968, 0.01, 0.25, 0.01461, 0.2032, 0.02827, 0.1582, 0.05045, 0.1167, 0.08029, 0.08029, 0.1167, 0.05045, 0.1582, 0.02827, 0.2032, 0.01461, 0.25, 0.01, 0.2968, 0.01461, 0.3418, 0.02827, 0.3833, 0.05045, 0.4197, 0.08029, 0.4496, 0.1167, 0.4717, 0.1582, 0.4854, 0.2032, 0.49, 0.25, 0.4854, 0.2968, 0.4717, 0.3418, 0.4496, 0.3833, 0.4197, 0.4197, 0.3833, 0.4496, 0.3418, 0.4717, 0.0625, 0.5, 0.0625, 1.0, 0.03125, 1.0, 0.03125, 0.5, 0.03125, 0.5, 0.03125, 1.0, 0.0, 1.0, 0.0, 0.5, 0.75, 0.49, 0.7968, 0.4854, 0.8418, 0.4717, 0.8833, 0.4496, 0.9197, 0.4197, 0.9496, 0.3833, 0.9717, 0.3418, 0.9854, 0.2968, 0.99, 0.25, 0.9854, 0.2032, 0.9717, 0.1582, 0.9496, 0.1167, 0.9197, 0.08029, 0.8833, 0.05045, 0.8418, 0.02827, 0.7968, 0.01461, 0.75, 0.01, 0.7032, 0.01461, 0.6582, 0.02827, 0.6167, 0.05045, 0.5803, 0.08029, 0.5504, 0.1167, 0.5283, 0.1582, 0.5146, 0.2032, 0.51, 0.25, 0.5146, 0.2968, 0.5283, 0.3418, 0.5504, 0.3833, 0.5803, 0.4197, 0.6167, 0.4496, 0.6582, 0.4717, 0.7032, 0.4854])
me_cilindro_004.materials.append(mat_capacitor)
me_cilindro_004.update()
me_cilindro_005 = bpy.data.meshes.new('Cilindro.005')
me_cilindro_005.from_pydata([(0.0, 0.5, 0.0), (0.0, 0.5, 1.0), (0.09755, 0.4904, 0.0), (0.09755, 0.4904, 1.0), (0.1913, 0.4619, 0.0), (0.1913, 0.4619, 1.0), (0.2778, 0.4157, 0.0), (0.2778, 0.4157, 1.0), (0.3536, 0.3536, 0.0), (0.3536, 0.3536, 1.0), (0.4157, 0.2778, 0.0), (0.4157, 0.2778, 1.0), (0.4619, 0.1913, 0.0), (0.4619, 0.1913, 1.0), (0.4904, 0.09755, 0.0), (0.4904, 0.09755, 1.0), (0.5, 0.0, 0.0), (0.5, 0.0, 1.0), (0.4904, -0.09755, 0.0), (0.4904, -0.09755, 1.0), (0.4619, -0.1913, 0.0), (0.4619, -0.1913, 1.0), (0.4157, -0.2778, 0.0), (0.4157, -0.2778, 1.0), (0.3536, -0.3536, 0.0), (0.3536, -0.3536, 1.0), (0.2778, -0.4157, 0.0), (0.2778, -0.4157, 1.0), (0.1913, -0.4619, 0.0), (0.1913, -0.4619, 1.0), (0.09755, -0.4904, 0.0), (0.09755, -0.4904, 1.0), (0.0, -0.5, 0.0), (0.0, -0.5, 1.0), (-0.09755, -0.4904, 0.0), (-0.09755, -0.4904, 1.0), (-0.1913, -0.4619, 0.0), (-0.1913, -0.4619, 1.0), (-0.2778, -0.4157, 0.0), (-0.2778, -0.4157, 1.0), (-0.3536, -0.3536, 0.0), (-0.3536, -0.3536, 1.0), (-0.4157, -0.2778, 0.0), (-0.4157, -0.2778, 1.0), (-0.4619, -0.1913, 0.0), (-0.4619, -0.1913, 1.0), (-0.4904, -0.09755, 0.0), (-0.4904, -0.09755, 1.0), (-0.5, 0.0, 0.0), (-0.5, 0.0, 1.0), (-0.4904, 0.09755, 0.0), (-0.4904, 0.09755, 1.0), (-0.4619, 0.1913, 0.0), (-0.4619, 0.1913, 1.0), (-0.4157, 0.2778, 0.0), (-0.4157, 0.2778, 1.0), (-0.3536, 0.3536, 0.0), (-0.3536, 0.3536, 1.0), (-0.2778, 0.4157, 0.0), (-0.2778, 0.4157, 1.0), (-0.1913, 0.4619, 0.0), (-0.1913, 0.4619, 1.0), (-0.09755, 0.4904, 0.0), (-0.09755, 0.4904, 1.0)], [], [(0, 1, 3, 2), (2, 3, 5, 4), (4, 5, 7, 6), (6, 7, 9, 8), (8, 9, 11, 10), (10, 11, 13, 12), (12, 13, 15, 14), (14, 15, 17, 16), (16, 17, 19, 18), (18, 19, 21, 20), (20, 21, 23, 22), (22, 23, 25, 24), (24, 25, 27, 26), (26, 27, 29, 28), (28, 29, 31, 30), (30, 31, 33, 32), (32, 33, 35, 34), (34, 35, 37, 36), (36, 37, 39, 38), (38, 39, 41, 40), (40, 41, 43, 42), (42, 43, 45, 44), (44, 45, 47, 46), (46, 47, 49, 48), (48, 49, 51, 50), (50, 51, 53, 52), (52, 53, 55, 54), (54, 55, 57, 56), (56, 57, 59, 58), (58, 59, 61, 60), (3, 1, 63, 61, 59, 57, 55, 53, 51, 49, 47, 45, 43, 41, 39, 37, 35, 33, 31, 29, 27, 25, 23, 21, 19, 17, 15, 13, 11, 9, 7, 5), (60, 61, 63, 62), (62, 63, 1, 0), (0, 2, 4, 6, 8, 10, 12, 14, 16, 18, 20, 22, 24, 26, 28, 30, 32, 34, 36, 38, 40, 42, 44, 46, 48, 50, 52, 54, 56, 58, 60, 62)])
_uv = me_cilindro_005.uv_layers.new(name='Mappa UV')
_uv.uv.foreach_set('vector', [1.0, 0.5, 1.0, 1.0, 0.9688, 1.0, 0.9688, 0.5, 0.9688, 0.5, 0.9688, 1.0, 0.9375, 1.0, 0.9375, 0.5, 0.9375, 0.5, 0.9375, 1.0, 0.9062, 1.0, 0.9062, 0.5, 0.9062, 0.5, 0.9062, 1.0, 0.875, 1.0, 0.875, 0.5, 0.875, 0.5, 0.875, 1.0, 0.8438, 1.0, 0.8438, 0.5, 0.8438, 0.5, 0.8438, 1.0, 0.8125, 1.0, 0.8125, 0.5, 0.8125, 0.5, 0.8125, 1.0, 0.7812, 1.0, 0.7812, 0.5, 0.7812, 0.5, 0.7812, 1.0, 0.75, 1.0, 0.75, 0.5, 0.75, 0.5, 0.75, 1.0, 0.7188, 1.0, 0.7188, 0.5, 0.7188, 0.5, 0.7188, 1.0, 0.6875, 1.0, 0.6875, 0.5, 0.6875, 0.5, 0.6875, 1.0, 0.6562, 1.0, 0.6562, 0.5, 0.6562, 0.5, 0.6562, 1.0, 0.625, 1.0, 0.625, 0.5, 0.625, 0.5, 0.625, 1.0, 0.5938, 1.0, 0.5938, 0.5, 0.5938, 0.5, 0.5938, 1.0, 0.5625, 1.0, 0.5625, 0.5, 0.5625, 0.5, 0.5625, 1.0, 0.5312, 1.0, 0.5312, 0.5, 0.5312, 0.5, 0.5312, 1.0, 0.5, 1.0, 0.5, 0.5, 0.5, 0.5, 0.5, 1.0, 0.4688, 1.0, 0.4688, 0.5, 0.4688, 0.5, 0.4688, 1.0, 0.4375, 1.0, 0.4375, 0.5, 0.4375, 0.5, 0.4375, 1.0, 0.4062, 1.0, 0.4062, 0.5, 0.4062, 0.5, 0.4062, 1.0, 0.375, 1.0, 0.375, 0.5, 0.375, 0.5, 0.375, 1.0, 0.3438, 1.0, 0.3438, 0.5, 0.3438, 0.5, 0.3438, 1.0, 0.3125, 1.0, 0.3125, 0.5, 0.3125, 0.5, 0.3125, 1.0, 0.2812, 1.0, 0.2812, 0.5, 0.2812, 0.5, 0.2812, 1.0, 0.25, 1.0, 0.25, 0.5, 0.25, 0.5, 0.25, 1.0, 0.2188, 1.0, 0.2188, 0.5, 0.2188, 0.5, 0.2188, 1.0, 0.1875, 1.0, 0.1875, 0.5, 0.1875, 0.5, 0.1875, 1.0, 0.1562, 1.0, 0.1562, 0.5, 0.1562, 0.5, 0.1562, 1.0, 0.125, 1.0, 0.125, 0.5, 0.125, 0.5, 0.125, 1.0, 0.09375, 1.0, 0.09375, 0.5, 0.09375, 0.5, 0.09375, 1.0, 0.0625, 1.0, 0.0625, 0.5, 0.2968, 0.4854, 0.25, 0.49, 0.2032, 0.4854, 0.1582, 0.4717, 0.1167, 0.4496, 0.08029, 0.4197, 0.05045, 0.3833, 0.02827, 0.3418, 0.01461, 0.2968, 0.01, 0.25, 0.01461, 0.2032, 0.02827, 0.1582, 0.05045, 0.1167, 0.08029, 0.08029, 0.1167, 0.05045, 0.1582, 0.02827, 0.2032, 0.01461, 0.25, 0.01, 0.2968, 0.01461, 0.3418, 0.02827, 0.3833, 0.05045, 0.4197, 0.08029, 0.4496, 0.1167, 0.4717, 0.1582, 0.4854, 0.2032, 0.49, 0.25, 0.4854, 0.2968, 0.4717, 0.3418, 0.4496, 0.3833, 0.4197, 0.4197, 0.3833, 0.4496, 0.3418, 0.4717, 0.0625, 0.5, 0.0625, 1.0, 0.03125, 1.0, 0.03125, 0.5, 0.03125, 0.5, 0.03125, 1.0, 0.0, 1.0, 0.0, 0.5, 0.75, 0.49, 0.7968, 0.4854, 0.8418, 0.4717, 0.8833, 0.4496, 0.9197, 0.4197, 0.9496, 0.3833, 0.9717, 0.3418, 0.9854, 0.2968, 0.99, 0.25, 0.9854, 0.2032, 0.9717, 0.1582, 0.9496, 0.1167, 0.9197, 0.08029, 0.8833, 0.05045, 0.8418, 0.02827, 0.7968, 0.01461, 0.75, 0.01, 0.7032, 0.01461, 0.6582, 0.02827, 0.6167, 0.05045, 0.5803, 0.08029, 0.5504, 0.1167, 0.5283, 0.1582, 0.5146, 0.2032, 0.51, 0.25, 0.5146, 0.2968, 0.5283, 0.3418, 0.5504, 0.3833, 0.5803, 0.4197, 0.6167, 0.4496, 0.6582, 0.4717, 0.7032, 0.4854])
me_cilindro_005.materials.append(mat_capacitor)
me_cilindro_005.update()

# ---- objects
ob_light = bpy.data.objects.new('Light', light_light)
ob_camera = bpy.data.objects.new('Camera', cam_camera)
ob_pcb = bpy.data.objects.new('PCB', me_cubo)
ob_leftsocket = bpy.data.objects.new('LeftSocket', me_cubo_002)
ob_rightsocket = bpy.data.objects.new('RightSocket', me_cubo_003)
ob_lidarpins = bpy.data.objects.new('LidarPins', me_cubo_006)
ob_lidarpins_001 = bpy.data.objects.new('LidarPins.001', me_cubo_007)
ob_c2 = bpy.data.objects.new('C2', me_cubo_008)
ob_c1 = bpy.data.objects.new('C1', me_cilindro_002)
ob_cam = bpy.data.objects.new('Cam', None)
ob_lidars = bpy.data.objects.new('Lidars', None)
ob_hole1 = bpy.data.objects.new('Hole1', me_cilindro_001)
ob_hole2 = bpy.data.objects.new('Hole2', me_cilindro_003)
ob_hole3 = bpy.data.objects.new('Hole3', me_cilindro_004)
ob_hole4 = bpy.data.objects.new('Hole4', me_cilindro_005)

# ---- transforms, parenting, visibility, modifiers, constraints
ob_light.location = (4.076, 1.005, 5.904)
ob_light.rotation_euler = (0.6503, 0.05522, 1.866)
ob_light.lock_rotations_4d = False
ob_light.empty_display_type = 'ARROWS'
ob_light.color = (0.0, 0.0, 0.0, 0.0)
ob_light.lineart.crease_threshold = 0.0
ob_camera.location = (7.359, -6.926, 4.958)
ob_camera.rotation_euler = (1.109, 0.0, 0.8149)
ob_camera.lock_rotations_4d = False
ob_camera.empty_display_type = 'ARROWS'
ob_camera.color = (0.0, 0.0, 0.0, 0.0)
ob_camera.display_type = 'WIRE'
ob_camera.lineart.crease_threshold = 0.0
ob_pcb.location = (0.0, 1.34e-09, 0.0)
ob_pcb.scale = (61.0, 33.0, 1.4)
_m = ob_pcb.modifiers.new('Boolean', 'BOOLEAN')
_m.object = ob_hole1
_m = ob_pcb.modifiers.new('Boolean.001', 'BOOLEAN')
_m.object = ob_hole2
_m = ob_pcb.modifiers.new('Boolean.002', 'BOOLEAN')
_m.object = ob_hole3
_m = ob_pcb.modifiers.new('Boolean.003', 'BOOLEAN')
_m.object = ob_hole4
ob_leftsocket.parent = ob_pcb
ob_leftsocket.matrix_parent_inverse = Matrix(((0.01639, -0.0, 0.0, -0.0), (-0.0, 0.0303, -0.0, -4.059e-11), (0.0, -0.0, 0.7143, -0.0), (-0.0, 0.0, -0.0, 1.0)))
ob_leftsocket.location = (1.3, 11.4, 1.4)
ob_leftsocket.scale = (21.6, 2.4, 8.8)
ob_rightsocket.parent = ob_pcb
ob_rightsocket.matrix_parent_inverse = Matrix(((0.01639, -0.0, 0.0, -0.0), (-0.0, 0.0303, -0.0, -4.059e-11), (0.0, -0.0, 0.7143, -0.0), (-0.0, 0.0, -0.0, 1.0)))
ob_rightsocket.location = (1.3, -11.4, 1.4)
ob_rightsocket.scale = (21.6, 2.4, 8.8)
ob_lidarpins.parent = ob_pcb
ob_lidarpins.matrix_parent_inverse = Matrix(((0.01639, -0.0, 0.0, -0.0), (-0.0, 0.0303, -0.0, -4.059e-11), (0.0, -0.0, 0.7143, -0.0), (-0.0, 0.0, -0.0, 1.0)))
ob_lidarpins.location = (-27.9, 0.0, 1.4)
ob_lidarpins.scale = (2.4, 15.2, 2.5)
ob_lidarpins_001.parent = ob_pcb
ob_lidarpins_001.matrix_parent_inverse = Matrix(((0.01639, -0.0, 0.0, -0.0), (-0.0, 0.0303, -0.0, -4.059e-11), (0.0, -0.0, 0.7143, -0.0), (-0.0, 0.0, -0.0, 1.0)))
ob_lidarpins_001.location = (19.1, 0.0, -2.5)
ob_lidarpins_001.scale = (21.6, 2.4, 2.5)
ob_c2.parent = ob_pcb
ob_c2.matrix_parent_inverse = Matrix(((0.01639, -0.0, 0.0, -0.0), (-0.0, 0.0303, -0.0, -4.059e-11), (0.0, -0.0, 0.7143, -0.0), (-0.0, 0.0, -0.0, 1.0)))
ob_c2.location = (17.8, 11.4, 1.4)
ob_c2.scale = (6.6, 2.7, 10.4)
ob_c1.parent = ob_pcb
ob_c1.matrix_parent_inverse = Matrix(((0.01639, -0.0, 0.0, -0.0), (-0.0, 0.0303, -0.0, -4.059e-11), (0.0, -0.0, 0.7143, -0.0), (-0.0, 0.0, -0.0, 1.0)))
ob_c1.location = (19.2, 6.4, 1.4)
ob_c1.scale = (5.0, 5.0, 12.5)
ob_cam.parent = ob_pcb
ob_cam.matrix_parent_inverse = Matrix(((0.01639, -0.0, 0.0, -0.0), (-0.0, 0.0303, -0.0, -4.059e-11), (0.0, -0.0, 0.7143, -0.0), (-0.0, 0.0, -0.0, 1.0)))
ob_cam.location = (-5.3, 0.0, 10.2)
ob_cam.rotation_euler = (0.0, 0.0, 3.142)
ob_cam.instance_type = 'COLLECTION'
ob_lidars.parent = ob_pcb
ob_lidars.matrix_parent_inverse = Matrix(((0.01639, -0.0, 0.0, -0.0), (-0.0, 0.0303, -0.0, -4.059e-11), (0.0, -0.0, 0.7143, -0.0), (-0.0, 0.0, -0.0, 1.0)))
ob_lidars.location = (-39.15, 0.0, 6.0)
ob_lidars.rotation_euler = (3.142, -1.571, 0.0)
ob_lidars.instance_type = 'COLLECTION'
ob_hole1.parent = ob_pcb
ob_hole1.matrix_parent_inverse = Matrix(((0.01639, -0.0, 0.0, -0.0), (-0.0, 0.0303, -0.0, -4.059e-11), (0.0, -0.0, 0.7143, -0.0), (-0.0, 0.0, -0.0, 1.0)))
ob_hole1.location = (-25.4, 14.0, -1.0)
ob_hole1.scale = (2.0, 2.0, 3.0)
ob_hole1.hide_render = True
ob_hole2.parent = ob_pcb
ob_hole2.matrix_parent_inverse = Matrix(((0.01639, -0.0, 0.0, -0.0), (-0.0, 0.0303, -0.0, -4.059e-11), (0.0, -0.0, 0.7143, -0.0), (-0.0, 0.0, -0.0, 1.0)))
ob_hole2.location = (25.4, 14.0, -1.0)
ob_hole2.scale = (2.0, 2.0, 3.0)
ob_hole2.hide_render = True
ob_hole3.parent = ob_pcb
ob_hole3.matrix_parent_inverse = Matrix(((0.01639, -0.0, 0.0, -0.0), (-0.0, 0.0303, -0.0, -4.059e-11), (0.0, -0.0, 0.7143, -0.0), (-0.0, 0.0, -0.0, 1.0)))
ob_hole3.location = (25.4, -14.0, -1.0)
ob_hole3.scale = (2.0, 2.0, 3.0)
ob_hole3.hide_render = True
ob_hole4.parent = ob_pcb
ob_hole4.matrix_parent_inverse = Matrix(((0.01639, -0.0, 0.0, -0.0), (-0.0, 0.0303, -0.0, -4.059e-11), (0.0, -0.0, 0.7143, -0.0), (-0.0, 0.0, -0.0, 1.0)))
ob_hole4.location = (-25.4, -14.0, -1.0)
ob_hole4.scale = (2.0, 2.0, 3.0)
ob_hole4.hide_render = True
ob_cam.instance_collection = col_cam
ob_lidars.instance_collection = col_lidars

# ---- collection membership
col_collection.objects.link(ob_light)
col_collection.objects.link(ob_camera)
col_camboard.objects.link(ob_pcb)
col_camboard.objects.link(ob_leftsocket)
col_camboard.objects.link(ob_rightsocket)
col_camboard.objects.link(ob_lidarpins)
col_camboard.objects.link(ob_lidarpins_001)
col_camboard.objects.link(ob_c2)
col_camboard.objects.link(ob_c1)
col_camboard.objects.link(ob_cam)
col_camboard.objects.link(ob_lidars)
col_camboard.objects.link(ob_hole1)
col_camboard.objects.link(ob_hole2)
col_camboard.objects.link(ob_hole3)
col_camboard.objects.link(ob_hole4)

# ---- scene / render settings (as saved in the file)
scene.camera = ob_camera
scene.frame_start = 1; scene.frame_end = 250; scene.frame_set(63)
scene.render.engine = 'BLENDER_EEVEE_NEXT'
scene.unit_settings.scale_length = 0.001
bpy.context.view_layer.update()
